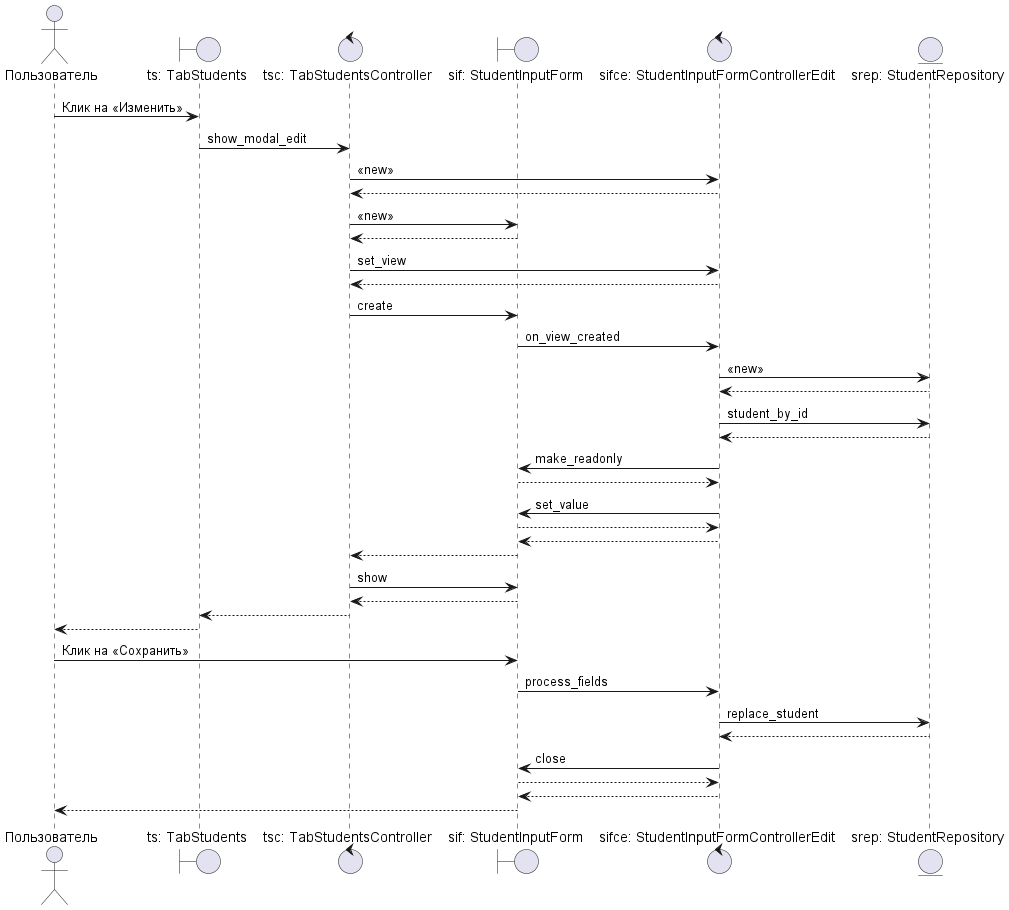

The diagram above was rendered by PlantUML. Its source (embedded in the PNG):
@startuml
'https://plantuml.com/sequence-diagram



actor       Пользователь                        as user
boundary    "ts: TabStudents"                   as ts
control     "tsс: TabStudentsController"        as tsc
boundary    "sif: StudentInputForm"             as sif
control     "sifce: StudentInputFormControllerEdit"  as sifce
entity      "srep: StudentRepository"           as srep

user -> ts : Клик на <<Изменить>>
ts -> tsc : show_modal_edit
tsc -> sifce : <<new>>
sifce --> tsc
tsc -> sif : <<new>>
sif --> tsc
tsc -> sifce : set_view
sifce --> tsc
tsc -> sif : create
sif -> sifce : on_view_created
sifce -> srep : <<new>>
srep --> sifce
sifce -> srep : student_by_id
srep --> sifce
sifce -> sif : make_readonly
sif --> sifce
sifce -> sif : set_value
sif --> sifce
sifce --> sif
sif --> tsc
tsc -> sif : show
sif --> tsc
tsc --> ts
ts --> user

user -> sif : Клик на <<Сохранить>>
sif -> sifce : process_fields
sifce -> srep : replace_student
srep --> sifce
sifce -> sif : close
sif --> sifce
sifce --> sif
sif --> user


@enduml